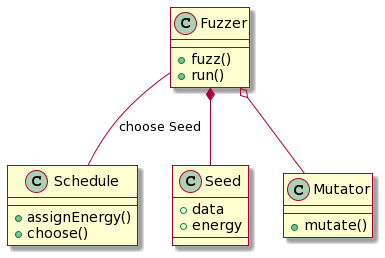

The diagram above was rendered by PlantUML. Its source (embedded in the PNG):
@startuml
skin rose



class Fuzzer {
  +fuzz()
  +run()
}

class Schedule{
  +assignEnergy()
  +choose()
}


class Seed {
  +data
  +energy
}

class Mutator {
  +mutate()
}
  

Fuzzer *-- Seed
Fuzzer o-- Mutator
Fuzzer -- Schedule : choose Seed
@enduml